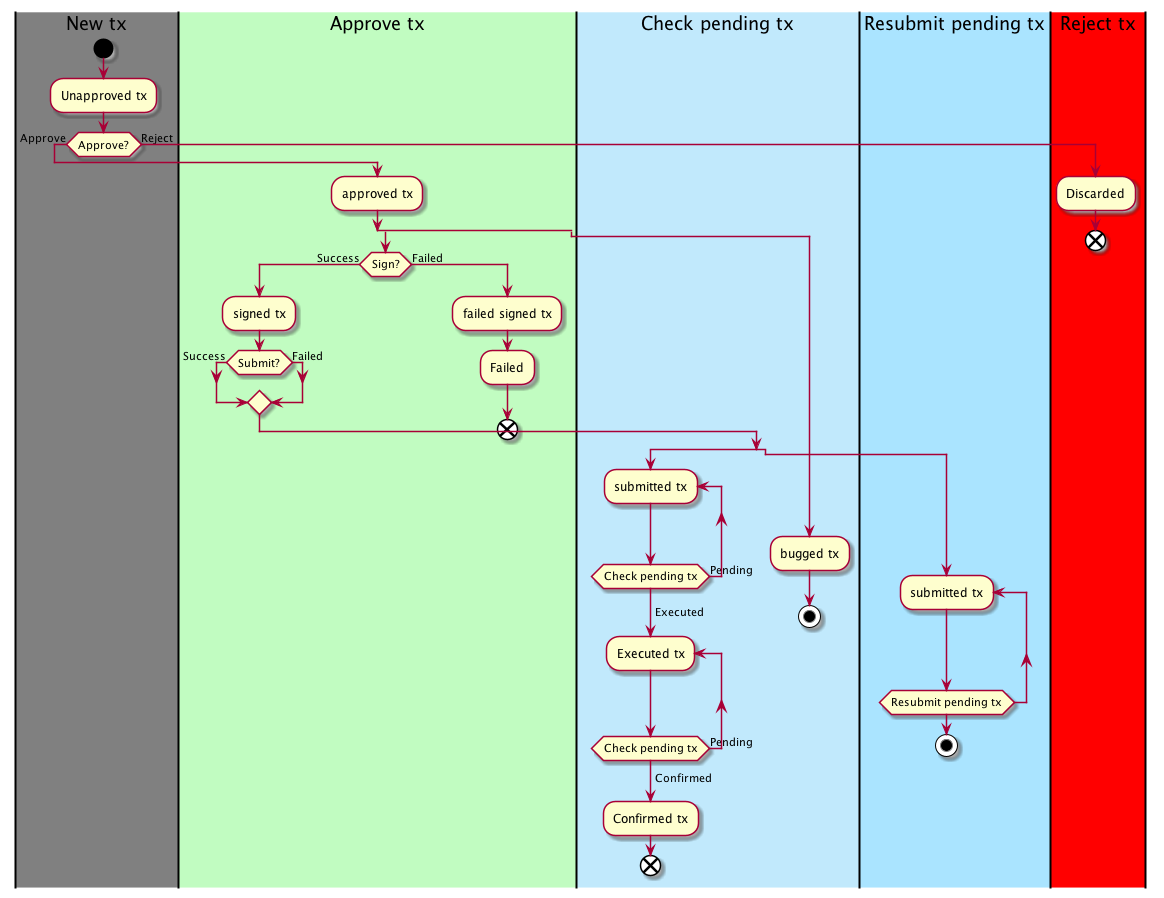

The diagram above was rendered by PlantUML. Its source (embedded in the PNG):
@startuml
|#gray|New tx|
start

:Unapproved tx;
if (Approve?) then (Approve)
  |#c1fcc1|Approve tx|
  :approved tx;
  split
  if (Sign?) then (Success)
    :signed tx;
    if (Submit?) then (Success)
    else (Failed)
    endif
    split
    |#c1e9fc|Check pending tx|
    repeat :submitted tx;
    repeat while (Check pending tx) is (Pending)
    ->Executed;
    repeat :Executed tx;
    repeat while (Check pending tx) is (Pending)
    ->Confirmed;
    :Confirmed tx;
    end
    split again
    |#aae4ff|Resubmit pending tx|
    repeat :submitted tx;
    repeat while (Resubmit pending tx)
    stop
    end split
  else (Failed)
    |#c1fcc1|Approve tx|
    :failed signed tx;
    :Failed;
    end
  endif
  split again
  |#c1e9fc|Check pending tx|
  :bugged tx;
  stop
  end split
else (Reject)
  |#red|Reject tx|
  :Discarded;
  end
endif

@enduml